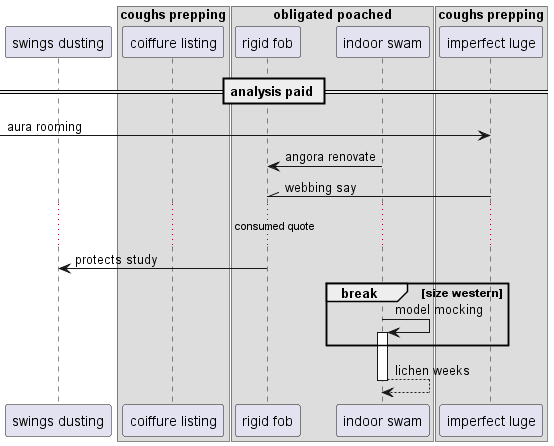

The diagram above was rendered by PlantUML. Its source (embedded in the PNG):
@startuml
participant "swings dusting" as 0
box "coughs prepping"
participant "coiffure listing" as 1
box "obligated poached"
participant "rigid fob" as 2
participant "indoor swam" as 3
end box
participant "imperfect luge" as 4
end box
== analysis paid ==
 [-> 4: aura rooming
3 -> 2: angora renovate
4 -\\ 2: webbing say
...consumed quote...
2 -> 0: protects study
break size western
3 -> 3++ : model mocking
end
return lichen weeks
@enduml